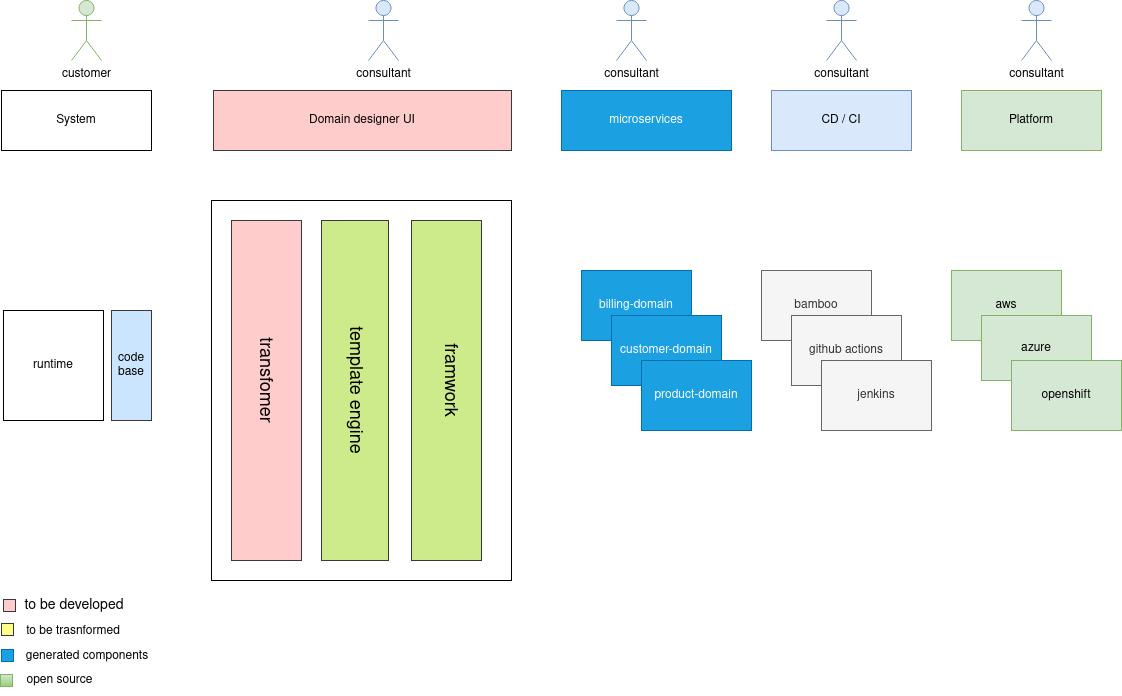

The diagram above was exported from draw.io. Its source (the exported page's mxGraphModel, read from the mxfile embedded in the PNG):
<mxGraphModel dx="1350" dy="764" grid="1" gridSize="10" guides="1" tooltips="1" connect="1" arrows="1" fold="1" page="1" pageScale="1" pageWidth="850" pageHeight="1100" math="0" shadow="0">
  <root>
    <mxCell id="0" />
    <mxCell id="1" parent="0" />
    <mxCell id="hcatnPtSDpoXQjTFb7_o-3" value="" style="rounded=0;whiteSpace=wrap;html=1;" parent="1" vertex="1">
      <mxGeometry x="240" y="210" width="300" height="380" as="geometry" />
    </mxCell>
    <mxCell id="hcatnPtSDpoXQjTFb7_o-4" value="runtime" style="rounded=0;whiteSpace=wrap;html=1;" parent="1" vertex="1">
      <mxGeometry x="32" y="320" width="100" height="110" as="geometry" />
    </mxCell>
    <mxCell id="hcatnPtSDpoXQjTFb7_o-7" value="" style="rounded=0;whiteSpace=wrap;html=1;fillColor=#ffcccc;strokeColor=#36393d;" parent="1" vertex="1">
      <mxGeometry x="260" y="230" width="70" height="340" as="geometry" />
    </mxCell>
    <mxCell id="hcatnPtSDpoXQjTFb7_o-13" value="billing-domain" style="rounded=0;whiteSpace=wrap;html=1;fillColor=#1ba1e2;strokeColor=#006EAF;fontColor=#ffffff;" parent="1" vertex="1">
      <mxGeometry x="610" y="280" width="110" height="70" as="geometry" />
    </mxCell>
    <mxCell id="hcatnPtSDpoXQjTFb7_o-14" value="Domain designer UI" style="rounded=0;whiteSpace=wrap;html=1;fillColor=#ffcccc;strokeColor=#36393d;" parent="1" vertex="1">
      <mxGeometry x="242" y="100" width="298" height="60" as="geometry" />
    </mxCell>
    <mxCell id="hcatnPtSDpoXQjTFb7_o-15" value="code base" style="rounded=0;whiteSpace=wrap;html=1;fillColor=#cce5ff;strokeColor=#36393d;" parent="1" vertex="1">
      <mxGeometry x="140" y="320" width="40" height="110" as="geometry" />
    </mxCell>
    <mxCell id="hcatnPtSDpoXQjTFb7_o-17" value="microservices" style="rounded=0;whiteSpace=wrap;html=1;fillColor=#1ba1e2;strokeColor=#006EAF;fontColor=#ffffff;" parent="1" vertex="1">
      <mxGeometry x="590" y="100" width="170" height="60" as="geometry" />
    </mxCell>
    <object label="consultant" id="hcatnPtSDpoXQjTFb7_o-18">
      <mxCell style="shape=umlActor;verticalLabelPosition=bottom;verticalAlign=top;html=1;outlineConnect=0;fillColor=#dae8fc;strokeColor=#6c8ebf;" parent="1" vertex="1">
        <mxGeometry x="397" y="10" width="30" height="60" as="geometry" />
      </mxCell>
    </object>
    <mxCell id="hcatnPtSDpoXQjTFb7_o-20" value="customer" style="shape=umlActor;verticalLabelPosition=bottom;verticalAlign=top;html=1;outlineConnect=0;fillColor=#d5e8d4;strokeColor=#82b366;" parent="1" vertex="1">
      <mxGeometry x="100" y="10" width="30" height="60" as="geometry" />
    </mxCell>
    <mxCell id="hcatnPtSDpoXQjTFb7_o-23" value="System" style="rounded=0;whiteSpace=wrap;html=1;" parent="1" vertex="1">
      <mxGeometry x="30" y="100" width="150" height="60" as="geometry" />
    </mxCell>
    <mxCell id="hcatnPtSDpoXQjTFb7_o-24" value="customer-domain" style="rounded=0;whiteSpace=wrap;html=1;fillColor=#1ba1e2;strokeColor=#006EAF;fontColor=#ffffff;" parent="1" vertex="1">
      <mxGeometry x="640" y="325" width="110" height="70" as="geometry" />
    </mxCell>
    <mxCell id="hcatnPtSDpoXQjTFb7_o-25" value="product-domain" style="rounded=0;whiteSpace=wrap;html=1;fillColor=#1ba1e2;strokeColor=#006EAF;fontColor=#ffffff;" parent="1" vertex="1">
      <mxGeometry x="670" y="370" width="110" height="70" as="geometry" />
    </mxCell>
    <object label="consultant" id="hcatnPtSDpoXQjTFb7_o-37">
      <mxCell style="shape=umlActor;verticalLabelPosition=bottom;verticalAlign=top;html=1;outlineConnect=0;fillColor=#dae8fc;strokeColor=#6c8ebf;" parent="1" vertex="1">
        <mxGeometry x="645" y="10" width="30" height="60" as="geometry" />
      </mxCell>
    </object>
    <mxCell id="hcatnPtSDpoXQjTFb7_o-39" value="" style="rounded=0;whiteSpace=wrap;html=1;fillColor=#cdeb8b;strokeColor=#36393d;" parent="1" vertex="1">
      <mxGeometry x="350" y="230" width="67" height="340" as="geometry" />
    </mxCell>
    <mxCell id="hcatnPtSDpoXQjTFb7_o-40" value="" style="rounded=0;whiteSpace=wrap;html=1;fillColor=#cdeb8b;strokeColor=#36393d;" parent="1" vertex="1">
      <mxGeometry x="440" y="230" width="70" height="340" as="geometry" />
    </mxCell>
    <mxCell id="hcatnPtSDpoXQjTFb7_o-41" value="transfomer" style="text;html=1;strokeColor=none;fillColor=none;align=center;verticalAlign=middle;whiteSpace=wrap;rounded=0;rotation=90;fontSize=18;" parent="1" vertex="1">
      <mxGeometry x="245" y="365" width="100" height="50" as="geometry" />
    </mxCell>
    <mxCell id="hcatnPtSDpoXQjTFb7_o-45" value="template engine" style="text;html=1;strokeColor=none;fillColor=none;align=center;verticalAlign=middle;whiteSpace=wrap;rounded=0;fontSize=18;rotation=90;" parent="1" vertex="1">
      <mxGeometry x="260" y="385" width="250" height="30" as="geometry" />
    </mxCell>
    <mxCell id="hcatnPtSDpoXQjTFb7_o-46" value="CD / CI" style="rounded=0;whiteSpace=wrap;html=1;fillColor=#dae8fc;strokeColor=#6c8ebf;" parent="1" vertex="1">
      <mxGeometry x="800" y="100" width="140" height="60" as="geometry" />
    </mxCell>
    <mxCell id="hcatnPtSDpoXQjTFb7_o-47" value="Platform" style="rounded=0;whiteSpace=wrap;html=1;fillColor=#d5e8d4;strokeColor=#82b366;" parent="1" vertex="1">
      <mxGeometry x="990" y="100" width="140" height="60" as="geometry" />
    </mxCell>
    <object label="consultant" id="hcatnPtSDpoXQjTFb7_o-48">
      <mxCell style="shape=umlActor;verticalLabelPosition=bottom;verticalAlign=top;html=1;outlineConnect=0;fillColor=#dae8fc;strokeColor=#6c8ebf;" parent="1" vertex="1">
        <mxGeometry x="855" y="10" width="30" height="60" as="geometry" />
      </mxCell>
    </object>
    <object label="consultant" id="hcatnPtSDpoXQjTFb7_o-49">
      <mxCell style="shape=umlActor;verticalLabelPosition=bottom;verticalAlign=top;html=1;outlineConnect=0;fillColor=#dae8fc;strokeColor=#6c8ebf;" parent="1" vertex="1">
        <mxGeometry x="1050" y="10" width="30" height="60" as="geometry" />
      </mxCell>
    </object>
    <mxCell id="hcatnPtSDpoXQjTFb7_o-55" value="aws" style="rounded=0;whiteSpace=wrap;html=1;fillColor=#d5e8d4;strokeColor=#82b366;" parent="1" vertex="1">
      <mxGeometry x="980" y="280" width="110" height="70" as="geometry" />
    </mxCell>
    <mxCell id="hcatnPtSDpoXQjTFb7_o-56" value="azure" style="rounded=0;whiteSpace=wrap;html=1;fillColor=#d5e8d4;strokeColor=#82b366;" parent="1" vertex="1">
      <mxGeometry x="1010" y="325" width="110" height="65" as="geometry" />
    </mxCell>
    <mxCell id="hcatnPtSDpoXQjTFb7_o-57" value="openshift" style="rounded=0;whiteSpace=wrap;html=1;fillColor=#d5e8d4;strokeColor=#82b366;" parent="1" vertex="1">
      <mxGeometry x="1040" y="370" width="110" height="70" as="geometry" />
    </mxCell>
    <mxCell id="hcatnPtSDpoXQjTFb7_o-58" value="framwork" style="text;html=1;strokeColor=none;fillColor=none;align=center;verticalAlign=middle;whiteSpace=wrap;rounded=0;fontSize=18;rotation=90;" parent="1" vertex="1">
      <mxGeometry x="450" y="375" width="60" height="30" as="geometry" />
    </mxCell>
    <mxCell id="hcatnPtSDpoXQjTFb7_o-60" value="bamboo" style="rounded=0;whiteSpace=wrap;html=1;fillColor=#f5f5f5;strokeColor=#666666;fontColor=#333333;" parent="1" vertex="1">
      <mxGeometry x="790" y="280" width="110" height="70" as="geometry" />
    </mxCell>
    <mxCell id="hcatnPtSDpoXQjTFb7_o-61" value="github actions" style="rounded=0;whiteSpace=wrap;html=1;fillColor=#f5f5f5;strokeColor=#666666;fontColor=#333333;" parent="1" vertex="1">
      <mxGeometry x="820" y="325" width="110" height="70" as="geometry" />
    </mxCell>
    <mxCell id="hcatnPtSDpoXQjTFb7_o-62" value="jenkins" style="rounded=0;whiteSpace=wrap;html=1;fillColor=#f5f5f5;strokeColor=#666666;fontColor=#333333;" parent="1" vertex="1">
      <mxGeometry x="850" y="370" width="110" height="70" as="geometry" />
    </mxCell>
    <mxCell id="hcatnPtSDpoXQjTFb7_o-63" value="" style="whiteSpace=wrap;html=1;aspect=fixed;fontSize=18;fillColor=#ffcccc;strokeColor=#36393d;" parent="1" vertex="1">
      <mxGeometry x="32" y="609" width="12" height="12" as="geometry" />
    </mxCell>
    <mxCell id="hcatnPtSDpoXQjTFb7_o-67" value="to be developed" style="text;html=1;strokeColor=none;fillColor=none;align=center;verticalAlign=middle;whiteSpace=wrap;rounded=0;fontSize=14;" parent="1" vertex="1">
      <mxGeometry x="43" y="600" width="120" height="30" as="geometry" />
    </mxCell>
    <mxCell id="QsMihCUoFKsMMB4uLkRb-1" value="" style="whiteSpace=wrap;html=1;aspect=fixed;fillColor=#ffff88;strokeColor=#36393d;" vertex="1" parent="1">
      <mxGeometry x="30" y="633" width="12" height="12" as="geometry" />
    </mxCell>
    <mxCell id="QsMihCUoFKsMMB4uLkRb-3" value="to be trasnformed" style="text;html=1;strokeColor=none;fillColor=none;align=center;verticalAlign=middle;whiteSpace=wrap;rounded=0;" vertex="1" parent="1">
      <mxGeometry x="47" y="626" width="110" height="30" as="geometry" />
    </mxCell>
    <mxCell id="QsMihCUoFKsMMB4uLkRb-4" value="" style="whiteSpace=wrap;html=1;aspect=fixed;fillColor=#1ba1e2;fontColor=#ffffff;strokeColor=#006EAF;" vertex="1" parent="1">
      <mxGeometry x="30" y="659" width="12" height="12" as="geometry" />
    </mxCell>
    <mxCell id="QsMihCUoFKsMMB4uLkRb-6" value="generated components" style="text;html=1;strokeColor=none;fillColor=none;align=center;verticalAlign=middle;whiteSpace=wrap;rounded=0;" vertex="1" parent="1">
      <mxGeometry x="51" y="651" width="130" height="30" as="geometry" />
    </mxCell>
    <mxCell id="QsMihCUoFKsMMB4uLkRb-8" value="" style="whiteSpace=wrap;html=1;aspect=fixed;fillColor=#d5e8d4;gradientColor=#97d077;strokeColor=#82b366;" vertex="1" parent="1">
      <mxGeometry x="29" y="684" width="12" height="12" as="geometry" />
    </mxCell>
    <mxCell id="QsMihCUoFKsMMB4uLkRb-12" value="open source" style="text;html=1;strokeColor=none;fillColor=none;align=center;verticalAlign=middle;whiteSpace=wrap;rounded=0;" vertex="1" parent="1">
      <mxGeometry x="41" y="675" width="95" height="30" as="geometry" />
    </mxCell>
  </root>
</mxGraphModel>